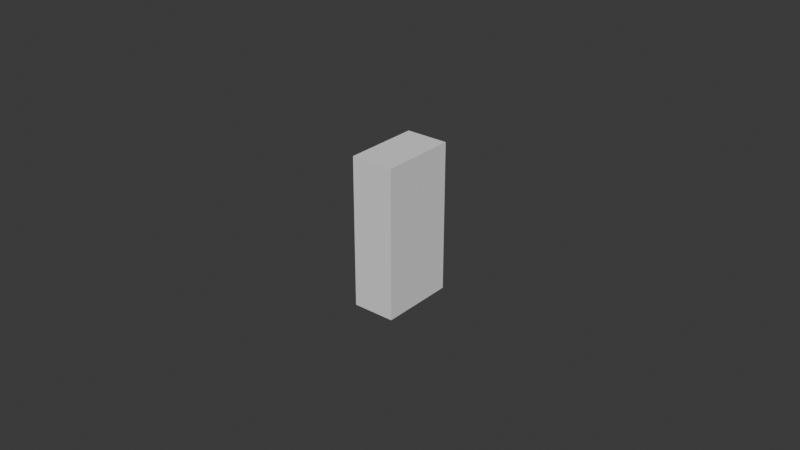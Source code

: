# Source: UCX_TaskBoardM5StickC_001.blend  (saved by Blender 4.3.32; exported with 4.5.12 LTS)
import bpy
from mathutils import Matrix  # noqa: F401  (used for matrix-valued properties, if any)

bpy.ops.wm.read_factory_settings(use_empty=True)
scene = bpy.context.scene
scene.name = 'Scene'

# ---- collections
col_collection = bpy.data.collections.new('Collection'); scene.collection.children.link(col_collection)

# ---- world
world_world = bpy.data.worlds.new('World'); scene.world = world_world
world_world.use_nodes = True; world_world.node_tree.nodes.clear()
_N = world_world.node_tree.nodes; _L = world_world.node_tree.links
n0 = _N.new('ShaderNodeOutputWorld'); n0.name = 'World Output'; n0.location = (300, 300)
n1 = _N.new('ShaderNodeBackground'); n1.name = 'Background'; n1.location = (10, 300)
n1.inputs[0].default_value = (0.05088, 0.05088, 0.05088, 1.0)
_L.new(n1.outputs[0], n0.inputs[0])
n0.is_active_output = True
world_world.color = (0.05088, 0.05088, 0.05088)
world_world.sun_shadow_jitter_overblur = 0.0

# ---- meshes
me_ucx_taskboardm5stickc_001 = bpy.data.meshes.new('UCX_TaskBoardM5StickC_001')
me_ucx_taskboardm5stickc_001.from_pydata([(-0.00685, 0.0122, 0.0241), (0.00685, 0.0122, 0.0241), (0.00685, 0.0122, -0.0241), (-0.00685, 0.0122, -0.0241), (0.00685, -0.0122, -0.0241), (-0.00685, -0.0122, -0.0241), (0.00685, -0.0122, 0.0241), (-0.00685, -0.0122, 0.0241)], [], [(0, 1, 2), (0, 2, 3), (3, 2, 4), (3, 4, 5), (5, 4, 6), (5, 6, 7), (7, 6, 1), (7, 1, 0), (3, 5, 7), (3, 7, 0), (4, 2, 1), (4, 1, 6)])
me_ucx_taskboardm5stickc_001.update()

# ---- objects
ob_ucx_taskboardm5stickc_001 = bpy.data.objects.new('UCX_TaskBoardM5StickC_001', me_ucx_taskboardm5stickc_001)

# ---- transforms, parenting, visibility, modifiers, constraints
ob_ucx_taskboardm5stickc_001.location = (0.0, 0.0, 0.0)

# ---- collection membership
col_collection.objects.link(ob_ucx_taskboardm5stickc_001)

# ---- scene / render settings (as saved in the file)
scene.frame_start = 1; scene.frame_end = 250; scene.frame_set(1)
scene.render.engine = 'BLENDER_EEVEE_NEXT'
bpy.context.view_layer.update()

# ---- added for rendering (the .blend has no active camera and no usable light): camera, sun
cam_auto = bpy.data.cameras.new('AutoCamera')
cam_auto.lens = 50.0
cam_auto.sensor_width = 36.0
cam_auto.clip_end = 1000.0
ob_auto_camera = bpy.data.objects.new('AutoCamera', cam_auto)
scene.collection.objects.link(ob_auto_camera)
ob_auto_camera.location = (0.185045, -0.222054, 0.148036)
ob_auto_camera.rotation_euler = (1.09748, -7.21219e-08, 0.694738)
scene.camera = ob_auto_camera
light_auto_sun = bpy.data.lights.new('AutoSun', 'SUN')
light_auto_sun.energy = 3.0
light_auto_sun.angle = 0.0523599
ob_auto_sun = bpy.data.objects.new('AutoSun', light_auto_sun)
scene.collection.objects.link(ob_auto_sun)
ob_auto_sun.rotation_euler = (0.872665, 0.174533, 0.523599)
bpy.context.view_layer.update()
